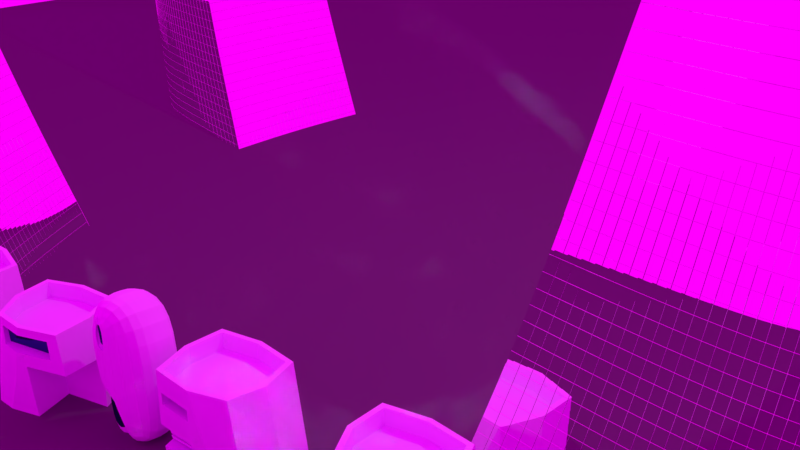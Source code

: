 # Source: FlameTowers.blend  (saved by Blender 2.79.0; exported with 4.5.12 LTS)
import bpy
from mathutils import Matrix  # noqa: F401  (used for matrix-valued properties, if any)

bpy.ops.wm.read_factory_settings(use_empty=True)
scene = bpy.context.scene
scene.name = 'Scene'

# ---- collections
col_collection_1 = bpy.data.collections.new('Collection 1'); scene.collection.children.link(col_collection_1)

# ---- images (referenced by path relative to the original .blend; pixels are not part of the script)
import os
ASSET_DIR = os.environ.get("B2B_ASSET_DIR", "")  # directory of the original .blend (textures are referenced by path, not embedded)
HERE = os.path.dirname(os.path.abspath(__file__))  # packed textures are extracted next to this script under _unpacked/

def load_image(name, relpath, width, height, colorspace="sRGB"):
    """Load a texture the original file referenced (path relative to the .blend, or extracted next to this script)."""
    p = next((c for c in (os.path.join(HERE, relpath), os.path.join(ASSET_DIR, relpath)) if relpath and os.path.exists(c)), "")
    if p:
        img = bpy.data.images.load(p, check_existing=True)
        img.name = name
    else:  # same state as the original file: an image datablock whose file is absent (Cycles renders it pink)
        img = bpy.data.images.new(name, width, height)
        img.source = "FILE"
        img.filepath = "//" + (relpath or name)
    img.colorspace_settings.name = colorspace
    return img
img_env_jpg = load_image('env.jpg', 'env.jpg', 1024, 1024, 'sRGB')

# ---- materials (node trees are filled in below, after node groups)
mat_material = bpy.data.materials.new('Material')
mat_material.alpha_threshold = 0.0
mat_material.diffuse_color = (0.1424, 0.1424, 0.1424, 1.0)
mat_material.roughness = 0.5
mat_material.line_color = (0.0, 0.0, 0.0, 1.0)
mat_material_002 = bpy.data.materials.new('Material.002')
mat_material_002.alpha_threshold = 0.0
mat_material_002.roughness = 0.5
mat_main = bpy.data.materials.new('Main')
mat_main.alpha_threshold = 0.0
mat_main.diffuse_color = (0.8, 0.2194, 0.1984, 1.0)
mat_main.roughness = 0.5
mat_material_001 = bpy.data.materials.new('Material.001')
mat_material_001.alpha_threshold = 0.0
mat_material_001.diffuse_color = (0.2642, 0.6052, 0.8, 1.0)
mat_material_001.roughness = 0.5

# ---- material node trees
mat_material_002.use_nodes = True; mat_material_002.node_tree.nodes.clear()
_N = mat_material_002.node_tree.nodes; _L = mat_material_002.node_tree.links
n0 = _N.new('ShaderNodeBsdfPrincipled'); n0.name = 'Principled BSDF'; n0.location = (-7, 329)
n0.width = 203
n0.distribution = 'GGX'
n0.subsurface_method = 'BURLEY'
n0.inputs[2].default_value = 0.0
n0.inputs[3].default_value = 1.45
n0.inputs[9].default_value = (1.0, 1.0, 1.0)
n0.inputs[18].default_value = 1.0
n0.inputs[20].default_value = 0.0
n1 = _N.new('ShaderNodeBsdfAnisotropic'); n1.name = 'Glossy BSDF'; n1.location = (243, 224)
n1.distribution = 'GGX'
n1.inputs[0].default_value = (1.0, 1.0, 1.0, 1.0)
n1.inputs[1].default_value = 0.0
n2 = _N.new('ShaderNodeOutputMaterial'); n2.name = 'Material Output'; n2.location = (468, 276)
_L.new(n1.outputs[0], n2.inputs[0])
n2.is_active_output = True
mat_main.use_nodes = True; mat_main.node_tree.nodes.clear()
_N = mat_main.node_tree.nodes; _L = mat_main.node_tree.links
n0 = _N.new('ShaderNodeOutputMaterial'); n0.name = 'Material Output'; n0.location = (300, 300)
n1 = _N.new('ShaderNodeBsdfDiffuse'); n1.name = 'Diffuse BSDF'; n1.location = (10, 300)
n1.inputs[0].default_value = (0.9112, 0.9268, 1.0, 1.0)
_L.new(n1.outputs[0], n0.inputs[0])
n0.is_active_output = True
mat_material_001.use_nodes = True; mat_material_001.node_tree.nodes.clear()
_N = mat_material_001.node_tree.nodes; _L = mat_material_001.node_tree.links
n0 = _N.new('ShaderNodeOutputMaterial'); n0.name = 'Material Output'; n0.location = (300, 300)
n1 = _N.new('ShaderNodeBsdfAnisotropic'); n1.name = 'Glossy BSDF'; n1.location = (78, 295)
n1.distribution = 'GGX'
n1.inputs[0].default_value = (0.03689, 0.1529, 0.2232, 1.0)
n1.inputs[1].default_value = 0.1
_L.new(n1.outputs[0], n0.inputs[0])
n0.is_active_output = True

# ---- world
world_world = bpy.data.worlds.new('World'); scene.world = world_world
world_world.use_nodes = True; world_world.node_tree.nodes.clear()
_N = world_world.node_tree.nodes; _L = world_world.node_tree.links
n0 = _N.new('ShaderNodeOutputWorld'); n0.name = 'World Output'; n0.location = (300, 300)
n1 = _N.new('ShaderNodeTexEnvironment'); n1.name = 'Environment Texture'; n1.location = (-82, 330)
n1.width = 140
n1.image = img_env_jpg
n2 = _N.new('ShaderNodeBackground'); n2.name = 'Background'; n2.location = (126, 305)
_L.new(n2.outputs[0], n0.inputs[0])
_L.new(n1.outputs[0], n2.inputs[0])
n0.is_active_output = True
world_world.color = (0.05088, 0.05088, 0.05088)
world_world.use_sun_shadow = False
world_world.sun_shadow_jitter_overblur = 0.0
world_world.cycles.sampling_method = 'MANUAL'

# ---- cameras
cam_camera = bpy.data.cameras.new('Camera')
cam_camera.clip_end = 100.0
cam_camera.lens = 35.0
cam_camera.sensor_width = 32.0
cam_camera.sensor_height = 18.0
cam_camera.ortho_scale = 7.314
cam_camera.dof.focus_distance = 0.0

# ---- lights
light_lamp = bpy.data.lights.new('Lamp', 'POINT')
light_lamp.transmission_factor = 0.0
light_lamp.cutoff_distance = 30.0
light_lamp.energy = 100.0
light_lamp.shadow_buffer_clip_start = 1.001
light_lamp.shadow_soft_size = 0.1
light_lamp.shadow_maximum_resolution = 0.006
light_lamp.use_absolute_resolution = True

# ---- meshes
me_plane_001 = bpy.data.meshes.new('Plane.001')
me_plane_001.from_pydata([(-1.0, -1.0, 0.0), (1.0, -1.0, 0.0), (-1.0, 1.0, 0.0), (1.0, 1.0, 0.0)], [], [(0, 1, 3, 2)])
me_plane_001.materials.append(mat_material)
me_plane_001.use_remesh_preserve_volume = False
me_plane_001.use_remesh_preserve_attributes = False
me_plane_001.use_mirror_vertex_groups = False
me_plane_001.update()
me_circle = bpy.data.meshes.new('Circle')
me_circle.from_pydata([(-1.286, 0.0, 0.0), (-0.7529, -0.8854, 0.0), (0.1178, -1.163, 0.0), (2.238, -1.262, 0.0), (2.165, 0.0, 0.0), (-0.8532, -0.3023, 7.965), (-1.124, 0.0, 8.039), (-0.05219, -0.4765, 7.658), (-0.1128, 0.0, 7.658), (1.553, -1.155, 2.181), (1.004, 0.0, 4.363), (1.484, 0.0, 2.181), (-0.9914, -0.862, 2.181), (-0.08614, -1.082, 4.363), (-0.05859, -1.151, 2.181), (-1.552, 0.0, 4.35), (-1.602, 0.0, 2.169), (1.068, -1.039, 4.363), (-0.9167, -0.7625, 4.363), (0.6752, -0.7262, 6.406), (-0.8709, -0.4926, 6.406), (0.6143, 0.0, 6.406), (-0.005468, -0.7404, 6.406), (-1.183, 0.0, 6.405), (0.2083, 0.0, 7.376), (0.2689, -0.5487, 7.376), (-1.082, 0.0, 7.655), (-0.8031, -0.3409, 7.647), (0.4339, 0.0, 7.088), (-0.0545, -0.5303, 7.276), (0.4945, -0.6209, 7.088), (0.5881, -4.703e-10, 6.51), (-1.169, 0.0, 6.512), (-0.8689, -0.4789, 6.512), (-0.004283, -0.7204, 6.512), (0.649, -0.7089, 6.51)], [], [(1, 2, 3, 4, 0), (22, 34, 35, 19), (31, 35, 19, 21), (20, 33, 34, 22), (8, 7, 5, 6), (1, 0, 16, 12), (27, 26, 6, 5), (12, 16, 15, 18), (29, 7, 25, 30), (28, 24, 25, 30), (3, 2, 14, 9), (9, 14, 13, 17), (2, 1, 12, 14), (14, 12, 18, 13), (4, 3, 9, 11), (11, 9, 17, 10), (27, 5, 7, 29), (18, 15, 23, 20), (17, 13, 22, 19), (13, 18, 20, 22), (10, 17, 19, 21), (31, 28, 30, 35), (33, 27, 29, 34), (34, 29, 30, 35), (33, 32, 26, 27), (24, 8, 7, 25), (23, 32, 33, 20)])
_k = {(0, 1): 1.0, (1, 2): 1.0, (2, 3): 1.0, (3, 4): 1.0, (0, 16): 1.0, (5, 6): 1.0, (5, 7): 1.0, (6, 26): 1.0, (3, 9): 1.0, (15, 16): 1.0, (9, 17): 1.0, (15, 23): 1.0, (17, 19): 1.0, (7, 25): 1.0, (25, 30): 1.0, (26, 32): 1.0, (30, 35): 1.0, (23, 32): 1.0, (19, 35): 1.0}
me_circle.attributes.new('crease_edge', 'FLOAT', 'EDGE').data.foreach_set('value', [_k.get((min(e.vertices), max(e.vertices)), 0.0) for e in me_circle.edges])
me_circle.materials.append(mat_material_002)
me_circle.use_remesh_preserve_volume = False
me_circle.use_remesh_preserve_attributes = False
me_circle.use_mirror_vertex_groups = False
me_circle.update()
me_plane = bpy.data.meshes.new('Plane')
me_plane.from_pydata([(0.4472, 0.618, 0.5716), (0.3212, 0.618, 0.8276), (0.02169, 0.618, 1.454), (-0.9111, 0.7494, 2.114), (-0.9111, 0.7494, 2.43), (0.02999, 0.7494, 2.114), (0.02999, 0.7494, 2.43), (-1.0, -1.0, 0.0), (1.635, -1.0, 0.01189), (1.635, 1.0, 0.01189), (-1.0, -1.0, 3.02), (1.257, -1.0, 3.008), (-1.0, 1.0, 3.02), (1.076, 0.8596, 3.008), (-1.183, 0.0, 0.0), (1.872, 0.0, 0.01189), (-1.183, 0.0, 3.02), (1.394, 0.0, 3.008), (1.107, -1.173, 0.005943), (1.107, 1.123, 0.005943), (0.1285, -1.173, 3.014), (0.1285, 1.123, 3.014), (1.134, 0.0, 0.005943), (1.391, 0.9386, 1.322), (1.47, -1.0, 1.322), (-1.127, -1.0, 1.321), (-1.309, 0.0, 1.321), (1.663, 0.0, 1.322), (0.6007, -1.173, 1.321), (0.6007, 1.123, 1.321), (0.02999, 1.111, 2.43), (0.02999, 1.109, 2.114), (-0.9111, 1.016, 2.114), (-0.9111, 1.014, 2.43), (0.3212, 1.101, 0.8276), (-1.141, 0.618, 0.8276), (-1.071, 1.0, 0.8276), (-1.178, 0.618, 1.454), (-1.188, 0.618, 1.321), (0.02169, 1.105, 1.454), (-1.104, 1.0, 1.454), (-1.119, 0.618, 0.5716), (0.4472, 1.099, 0.5716), (-1.049, 1.0, 0.5716), (-1.07, 0.618, 0.0), (0.7412, 0.618, 0.004556), (0.7412, 1.096, 0.004608), (0.05165, 0.618, 1.392), (0.0816, 0.618, 1.329), (0.1116, 0.618, 1.266), (0.1415, 0.618, 1.204), (0.1715, 0.618, 1.141), (0.2014, 0.618, 1.078), (0.2314, 0.618, 1.016), (0.2613, 0.618, 0.953), (0.2913, 0.618, 0.8903), (0.2913, 1.101, 0.8903), (0.2613, 1.101, 0.953), (0.2314, 1.102, 1.016), (0.2014, 1.102, 1.078), (0.1715, 1.103, 1.141), (0.1415, 1.103, 1.204), (0.1116, 1.103, 1.266), (0.0816, 1.104, 1.329), (0.05165, 1.104, 1.392), (0.02169, 0.755, 1.454), (-1.121, 0.7256, 0.8276), (-1.157, 0.7256, 1.454), (0.3212, 0.7539, 0.8276), (0.2913, 0.754, 0.8903), (0.2613, 0.7541, 0.953), (0.2314, 0.7542, 1.016), (0.2014, 0.7544, 1.078), (0.1715, 0.7545, 1.141), (0.1415, 0.7546, 1.204), (0.1116, 0.7547, 1.266), (0.0816, 0.7548, 1.329), (0.05165, 0.7549, 1.392), (-1.154, 0.618, 1.329), (-1.124, 0.618, 1.266), (-1.145, 0.618, 1.203), (-1.115, 0.618, 1.141), (-1.138, 0.618, 1.078), (-1.108, 0.618, 1.015), (-1.12, 0.618, 0.9525), (-1.09, 0.618, 0.8898), (-1.09, 0.754, 0.8898), (-1.12, 0.7541, 0.9525), (-1.108, 0.7542, 1.015), (-1.138, 0.7544, 1.078), (-1.115, 0.7545, 1.141), (-1.145, 0.7546, 1.203), (-1.124, 0.7547, 1.266), (-1.154, 0.7548, 1.329), (-0.8758, -0.8898, 3.019), (1.126, -0.8898, 3.009), (-0.8758, 0.8844, 3.019), (0.9657, 0.7599, 3.009), (-1.038, -0.002679, 3.019), (1.248, -0.002679, 3.009), (0.1253, -1.043, 3.014), (0.1253, 0.9939, 3.014), (-0.8758, -0.8898, 2.56), (1.126, -0.8898, 2.549), (-0.8758, 0.8844, 2.56), (0.9657, 0.7599, 2.549), (-1.038, -0.002679, 2.56), (1.248, -0.002679, 2.549), (0.1253, -1.043, 2.555), (0.1253, 0.9939, 2.555)], [], [(1, 35, 38, 37, 2, 47, 48, 49, 50, 51, 52, 53, 54, 55), (3, 32, 33, 4), (5, 3, 4, 6), (22, 19, 9, 15), (28, 24, 11, 20), (27, 23, 13, 17), (26, 25, 10, 16), (24, 27, 17, 11), (18, 22, 15, 8), (7, 14, 22, 18), (25, 28, 20, 10), (23, 29, 21, 13), (14, 44, 45, 46, 19, 22), (9, 19, 29, 23), (7, 18, 28, 25), (8, 15, 27, 24), (14, 7, 25, 26), (15, 9, 23, 27), (18, 8, 24, 28), (31, 5, 6, 30), (21, 30, 33, 12), (32, 3, 5, 31), (30, 6, 4, 33), (77, 47, 2, 65), (66, 68, 34, 36), (65, 2, 37, 67), (40, 67, 37, 38, 26, 16, 12), (45, 0, 42, 46), (41, 0, 45, 44), (43, 41, 44, 14, 26, 38, 35, 66, 36), (42, 0, 41, 43), (19, 46, 42, 43, 36, 34, 56, 57, 58, 59, 60, 61, 62, 63, 64, 39, 40, 12, 33, 32, 31, 30, 21, 29), (68, 1, 55, 69), (73, 51, 81, 90), (70, 54, 53, 71), (52, 72, 89, 82), (72, 52, 51, 73), (76, 75, 92, 93), (74, 50, 49, 75), (51, 50, 80, 81), (76, 48, 47, 77), (63, 76, 77, 64), (62, 75, 76, 63), (61, 74, 75, 62), (60, 73, 74, 61), (59, 72, 73, 60), (58, 71, 72, 59), (57, 70, 71, 58), (56, 69, 70, 57), (34, 68, 69, 56), (39, 65, 67, 40), (35, 1, 68, 66), (64, 77, 65, 39), (86, 85, 84, 87), (88, 83, 82, 89), (90, 81, 80, 91), (92, 79, 78, 93), (74, 73, 90, 91), (53, 52, 82, 83), (50, 74, 91, 80), (75, 49, 79, 92), (72, 71, 88, 89), (55, 54, 84, 85), (48, 76, 93, 78), (69, 55, 85, 86), (49, 48, 78, 79), (54, 70, 87, 84), (70, 69, 86, 87), (71, 53, 83, 88), (20, 11, 95, 100), (12, 16, 98, 96), (10, 20, 100, 94), (17, 13, 97, 99), (11, 17, 99, 95), (16, 10, 94, 98), (13, 21, 101, 97), (21, 12, 96, 101), (94, 100, 108, 102), (96, 98, 106, 104), (99, 97, 105, 107), (98, 94, 102, 106), (97, 101, 109, 105), (95, 99, 107, 103), (101, 96, 104, 109), (100, 95, 103, 108), (106, 102, 108, 103, 107, 105, 109, 104)])
me_plane.polygons.foreach_set('material_index', [1, 0, 1, 0, 0, 0, 0, 0, 0, 0, 0, 0, 0, 0, 0, 0, 0, 0, 0, 0, 0, 0, 0, 0, 0, 0, 0, 0, 1, 0, 0, 0, 0, 0, 0, 0, 0, 0, 0, 1, 0, 0, 0, 0, 0, 0, 0, 0, 0, 0, 0, 0, 0, 0, 0, 0, 0, 0, 1, 0, 0, 0, 1, 0, 0, 1, 0, 0, 0, 0, 0, 0, 0, 0, 0, 0, 0, 0, 0, 0, 0, 0, 0, 0, 0, 0])
me_plane.materials.append(mat_main)
me_plane.materials.append(mat_material_001)
me_plane.use_remesh_preserve_volume = False
me_plane.use_remesh_preserve_attributes = False
me_plane.use_mirror_vertex_groups = False
me_plane.update()
me_plane_002 = bpy.data.meshes.new('Plane.002')
me_plane_002.from_pydata([(-0.6879, 0.8106, 2.208), (0.8912, 0.8106, 2.208), (0.8912, 0.8106, 2.763), (0.1344, 0.004537, 1.824), (-1.0, -1.0, 0.0), (1.635, -1.0, 0.01189), (1.635, 1.0, 0.01189), (-1.0, -1.0, 3.02), (1.257, -1.0, 3.008), (-1.0, 1.0, 3.02), (1.076, 0.8596, 3.008), (-1.183, 0.0, 0.0), (1.872, 0.0, 0.01189), (-1.183, 0.0, 3.02), (1.394, 0.0, 3.008), (1.107, -1.173, 0.005943), (1.107, 1.123, 0.005943), (0.1285, -1.173, 3.014), (0.1285, 1.123, 3.014), (1.134, 0.0, 0.005943), (1.391, 0.9386, 1.322), (1.47, -1.0, 1.322), (-1.127, -1.0, 1.321), (-1.308, 0.003571, 1.322), (1.663, 0.0, 1.322), (0.6007, -1.173, 1.321), (0.6007, 1.123, 1.321), (-0.8758, -0.8898, 3.019), (1.126, -0.8898, 3.009), (-0.8758, 0.8844, 3.019), (0.9657, 0.7599, 3.009), (-1.038, -0.002679, 3.019), (1.248, -0.002679, 3.009), (0.1253, -1.043, 3.014), (0.1253, 0.9939, 3.014), (-0.8758, -0.8898, 2.56), (1.126, -0.8898, 2.549), (-0.8758, 0.8844, 2.56), (0.9657, 0.7599, 2.549), (-1.038, -0.002679, 2.56), (1.248, -0.002679, 2.549), (0.1253, -1.043, 2.555), (-1.271, 0.004537, 1.824), (0.1344, 1.1, 1.824), (-1.073, 1.0, 1.824), (0.1345, 0.002269, 0.003387), (0.1344, 1.09, 1.322), (0.1344, 1.057, 0.005293), (0.8912, 0.9753, 2.208), (0.3535, 1.123, 2.208), (-0.6879, 1.03, 2.208), (0.7837, 0.8106, 2.763), (-0.6879, 0.8106, 2.559), (-0.6879, 1.029, 2.763), (-0.6879, 0.905, 2.763), (-0.6879, 0.905, 2.559), (0.1986, 1.123, 2.763), (0.8912, 0.9302, 2.763), (0.1253, 0.9939, 2.763), (0.7837, 0.8106, 2.55)], [], [(0, 50, 53, 54, 55, 52), (1, 0, 52, 59, 51, 2), (19, 16, 6, 12), (25, 21, 8, 17), (24, 20, 10, 14), (23, 22, 7, 13, 42), (21, 24, 14, 8), (15, 19, 12, 5), (4, 11, 45, 19, 15), (22, 25, 17, 7), (20, 26, 49, 48, 57, 56, 18, 10), (6, 16, 26, 20), (4, 15, 25, 22), (5, 12, 24, 21), (11, 4, 22, 23), (12, 6, 20, 24), (15, 5, 21, 25), (26, 16, 47, 46), (17, 8, 28, 33), (9, 13, 31, 29), (7, 17, 33, 27), (14, 10, 30, 32), (8, 14, 32, 28), (13, 7, 27, 31), (10, 18, 34, 30), (18, 9, 29, 34), (27, 33, 41, 35), (29, 31, 39, 37), (32, 30, 38, 40), (31, 27, 35, 39), (30, 34, 58, 51, 59, 38), (28, 32, 40, 36), (34, 29, 37, 55, 54, 58), (33, 28, 36, 41), (39, 35, 41, 36, 40, 38, 59, 52, 55, 37), (9, 18, 56, 53, 50, 49, 26, 46, 43, 44), (45, 3, 43, 46, 47), (44, 42, 13, 9), (42, 3, 45, 11, 23), (43, 3, 42, 44), (45, 47, 16, 19), (48, 1, 2, 57), (57, 2, 51, 58, 54, 53, 56), (50, 0, 1, 48, 49), (54, 2, 1, 0)])
me_plane_002.polygons.foreach_set('material_index', [0, 0, 0, 0, 0, 0, 0, 0, 0, 0, 0, 0, 0, 0, 0, 0, 0, 0, 0, 0, 0, 0, 0, 0, 0, 0, 0, 0, 0, 0, 0, 0, 0, 0, 0, 0, 0, 0, 0, 0, 0, 0, 0, 0, 1])
me_plane_002.materials.append(mat_main)
me_plane_002.materials.append(mat_material_001)
me_plane_002.use_remesh_preserve_volume = False
me_plane_002.use_remesh_preserve_attributes = False
me_plane_002.use_mirror_vertex_groups = False
me_plane_002.update()
me_plane_004 = bpy.data.meshes.new('Plane.004')
me_plane_004.from_pydata([(0.1771, 9.353, 3.272), (0.1771, 9.353, 4.53), (0.3974, 9.353, 3.272), (0.3974, 9.353, 4.53), (0.122, 8.766, 2.382), (-1.0, 7.714, 0.0), (1.0, 7.709, 0.0), (-0.9071, 9.495, 0.0), (-1.0, 7.714, 4.733), (0.6926, 7.709, 4.733), (-0.9264, 9.495, 5.141), (0.7504, 9.495, 5.141), (1.0, 9.495, 2.57), (1.0, 7.709, 2.367), (-1.0, 7.714, 2.367), (-1.0, 9.495, 2.57), (-1.074, 8.495, 0.0), (1.218, 8.495, 0.0), (-1.119, 8.495, 4.937), (0.9301, 8.499, 4.949), (-1.127, 8.495, 2.468), (1.15, 8.495, 2.468), (1.002, 9.495, 2.382), (0.8973, 8.766, 2.382), (0.122, 8.766, -5.96e-08), (0.9521, 8.766, 0.0), (0.122, 9.495, 0.0), (0.122, 9.495, 2.382), (0.3974, 9.495, 4.53), (0.3974, 9.495, 3.272), (0.1771, 9.495, 3.272), (0.1771, 9.495, 4.299), (0.1771, 9.495, 4.53), (0.122, 9.148, -5.96e-08), (0.122, 9.148, 2.382), (0.8973, 9.148, 2.382), (0.9521, 9.148, 0.0)], [], [(0, 30, 31, 32, 1), (2, 0, 1, 3), (16, 7, 26, 24, 25, 17), (18, 19, 11, 10), (21, 12, 11, 19), (20, 14, 8, 18), (12, 15, 10, 31, 30, 29), (14, 13, 9, 8), (5, 6, 13, 14), (16, 5, 14, 20), (17, 25, 23, 22, 12, 21), (6, 17, 21, 13), (7, 16, 20, 15), (15, 20, 18, 10), (13, 21, 19, 9), (8, 9, 19, 18), (5, 16, 17, 6), (27, 4, 24, 26), (4, 23, 35, 34), (23, 4, 27, 22), (22, 27, 26, 7, 15, 12), (29, 2, 3, 28), (30, 0, 2, 29), (29, 28, 32, 31, 10, 11, 12), (28, 3, 1, 32), (33, 34, 35, 36), (25, 24, 33, 36), (23, 25, 36, 35), (24, 4, 34, 33)])
me_plane_004.polygons.foreach_set('material_index', [0, 1, 0, 0, 0, 0, 0, 0, 0, 0, 0, 0, 0, 0, 0, 0, 0, 0, 0, 0, 0, 0, 0, 0, 0, 1, 0, 1, 0])
me_plane_004.materials.append(mat_main)
me_plane_004.materials.append(mat_material_001)
me_plane_004.use_remesh_preserve_volume = False
me_plane_004.use_remesh_preserve_attributes = False
me_plane_004.use_mirror_vertex_groups = False
me_plane_004.update()

# ---- objects
ob_plane_001 = bpy.data.objects.new('Plane.001', me_plane_001)
ob_lamp = bpy.data.objects.new('Lamp', light_lamp)
ob_camera = bpy.data.objects.new('Camera', cam_camera)
ob_empty = bpy.data.objects.new('Empty', None)
ob_empty_001 = bpy.data.objects.new('Empty.001', None)
ob_empty_002 = bpy.data.objects.new('Empty.002', None)
ob_flametower = bpy.data.objects.new('FlameTower', me_circle)
ob_plane = bpy.data.objects.new('Plane', me_plane)
ob_plane_002 = bpy.data.objects.new('Plane.002', me_plane_002)
ob_plane_004 = bpy.data.objects.new('Plane.004', me_plane_004)

# ---- transforms, parenting, visibility, modifiers, constraints
ob_plane_001.location = (-2.867, 6.365, 0.07619)
ob_plane_001.scale = (14.26, 14.26, 14.26)
ob_plane_001.lineart.crease_threshold = 0.0
ob_lamp.location = (4.076, 1.005, 8.157)
ob_lamp.rotation_euler = (0.677, 0.3614, 1.469)
ob_lamp.lock_rotations_4d = False
ob_lamp.empty_display_type = 'ARROWS'
ob_lamp.color = (0.0, 0.0, 0.0, 0.0)
ob_lamp.lineart.crease_threshold = 0.0
ob_camera.location = (7.481, -6.508, 5.344)
ob_camera.rotation_euler = (1.109, 0.0, 0.8149)
ob_camera.lock_rotations_4d = False
ob_camera.empty_display_type = 'ARROWS'
ob_camera.color = (0.0, 0.0, 0.0, 0.0)
ob_camera.display_type = 'WIRE'
ob_camera.lineart.crease_threshold = 0.0
ob_empty.location = (-0.1121, 0.3139, 5.771)
ob_empty.rotation_euler = (0.0, -0.0, -2.834)
ob_empty.empty_image_offset = (0.0, 0.0)
ob_empty.lineart.crease_threshold = 0.0
ob_empty_001.location = (3.052, -3.325, 0.4744)
ob_empty_001.rotation_euler = (0.0, -0.0, -2.952)
ob_empty_001.scale = (0.2885, 0.2885, 0.2885)
ob_empty_001.empty_image_offset = (0.0, 0.0)
ob_empty_001.lineart.crease_threshold = 0.0
ob_empty_002.location = (-0.4422, -4.256, 0.6348)
ob_empty_002.rotation_euler = (0.0, -0.0, -2.943)
ob_empty_002.scale = (0.2489, 0.2489, 0.2489)
ob_empty_002.empty_image_offset = (0.0, 0.0)
ob_empty_002.lineart.crease_threshold = 0.0
ob_flametower.location = (6.043, -1.374, 0.0)
ob_flametower.rotation_euler = (0.0, -0.0, -3.142)
ob_flametower.lineart.crease_threshold = 0.0
_m = ob_flametower.modifiers.new('Mirror', 'MIRROR')
_m.use_axis = (False, True, False)
_m.use_clip = True
_m = ob_flametower.modifiers.new('Subsurf', 'SUBSURF')
_m.uv_smooth = 'PRESERVE_CORNERS'
_m.levels = 3
_m.render_levels = 4
_m.show_only_control_edges = False
_m = ob_flametower.modifiers.new('Wireframe', 'WIREFRAME')
_m.thickness = 0.03
_m.use_replace = False
_m.use_relative_offset = True
_m = ob_flametower.modifiers.new('Mirror.001', 'MIRROR')
_m.mirror_object = ob_empty
_m = ob_flametower.modifiers.new('Mirror.002', 'MIRROR')
_m.use_axis = (False, True, False)
_m.mirror_object = ob_empty
ob_plane.location = (3.962, -3.156, -0.002279)
ob_plane.rotation_euler = (0.0, -0.0, -2.952)
ob_plane.scale = (0.3698, 0.3698, 0.3698)
ob_plane.lineart.crease_threshold = 0.0
_m = ob_plane.modifiers.new('Mirror', 'MIRROR')
_m.mirror_object = ob_empty_001
ob_plane_002.location = (0.2971, -4.103, -0.002279)
ob_plane_002.rotation_euler = (0.0, -0.0, -2.766)
ob_plane_002.scale = (0.3583, 0.3583, 0.3583)
ob_plane_002.lineart.crease_threshold = 0.0
_m = ob_plane_002.modifiers.new('Mirror', 'MIRROR')
_m.mirror_object = ob_empty_002
ob_plane_004.location = (0.5334, -1.164, -0.001142)
ob_plane_004.rotation_euler = (0.0, -0.0, -2.871)
ob_plane_004.scale = (0.3219, 0.3219, 0.3219)
ob_plane_004.lineart.crease_threshold = 0.0
_m = ob_plane_004.modifiers.new('Subsurf', 'SUBSURF')
_m.uv_smooth = 'PRESERVE_CORNERS'
_m.quality = 2
_m.show_only_control_edges = False

# ---- collection membership
col_collection_1.objects.link(ob_plane_001)
col_collection_1.objects.link(ob_lamp)
col_collection_1.objects.link(ob_camera)
col_collection_1.objects.link(ob_empty)
col_collection_1.objects.link(ob_empty_001)
col_collection_1.objects.link(ob_empty_002)
col_collection_1.objects.link(ob_flametower)
col_collection_1.objects.link(ob_plane)
col_collection_1.objects.link(ob_plane_002)
col_collection_1.objects.link(ob_plane_004)

# ---- scene / render settings (as saved in the file)
scene.camera = ob_camera
scene.frame_start = 1; scene.frame_end = 250; scene.frame_set(1)
scene.render.engine = 'CYCLES'
scene.render.resolution_percentage = 50
scene.render.dither_intensity = 0.0
scene.cycles.use_denoising = False
scene.cycles.samples = 128
scene.cycles.sampling_pattern = 'TABULATED_SOBOL'
scene.cycles.use_adaptive_sampling = False
scene.cycles.use_light_tree = False
scene.cycles.blur_glossy = 0.0
scene.cycles.sample_clamp_indirect = 0.0
scene.view_settings.view_transform = 'Standard'
bpy.context.view_layer.update()
